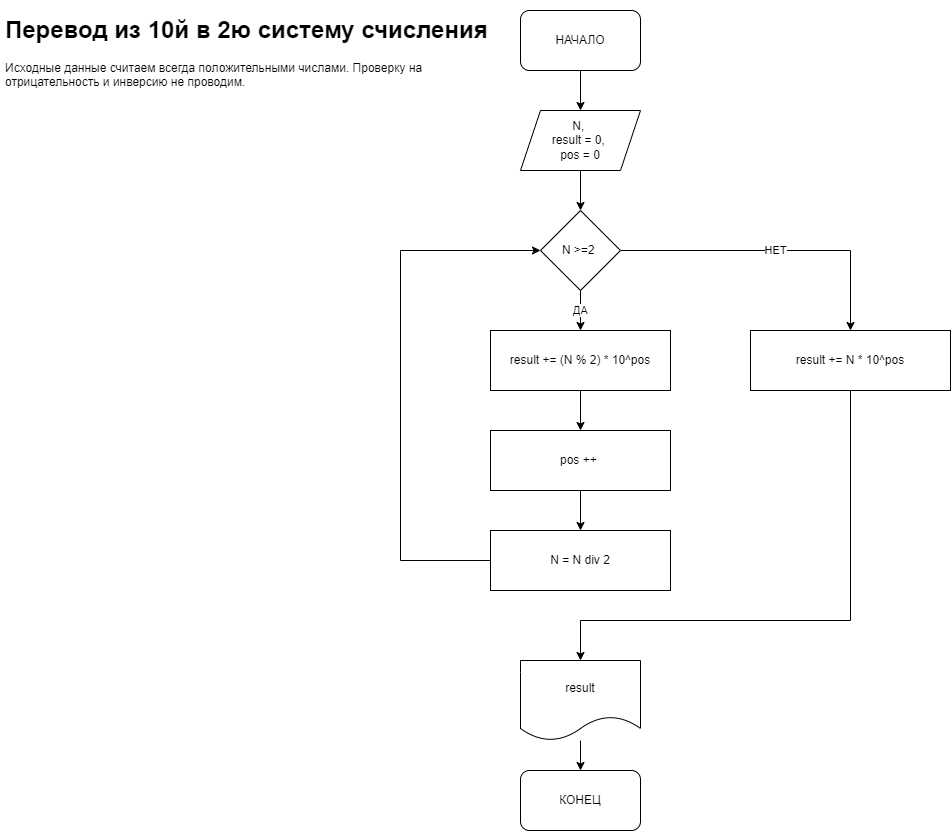

The diagram above was exported from draw.io. Its source (the exported page's mxGraphModel, read from the mxfile embedded in the PNG):
<mxGraphModel dx="1082" dy="709" grid="1" gridSize="10" guides="1" tooltips="1" connect="1" arrows="1" fold="1" page="1" pageScale="1" pageWidth="1100" pageHeight="850" background="none" math="0" shadow="0">
  <root>
    <mxCell id="0" />
    <mxCell id="1" parent="0" />
    <mxCell id="wGnO1awoHdQngokz2Q_S-1" value="&lt;h1&gt;Перевод из 10й в 2ю систему счисления&amp;nbsp;&lt;/h1&gt;&lt;p&gt;Исходные данные считаем всегда положительными числами. Проверку на отрицательность и инверсию не проводим.&lt;/p&gt;" style="text;html=1;strokeColor=none;fillColor=none;spacing=5;spacingTop=-20;whiteSpace=wrap;overflow=hidden;rounded=0;" parent="1" vertex="1">
      <mxGeometry x="180" y="60" width="500" height="100" as="geometry" />
    </mxCell>
    <mxCell id="wGnO1awoHdQngokz2Q_S-12" style="edgeStyle=orthogonalEdgeStyle;rounded=0;orthogonalLoop=1;jettySize=auto;html=1;exitX=0.5;exitY=1;exitDx=0;exitDy=0;entryX=0.5;entryY=0;entryDx=0;entryDy=0;" parent="1" source="wGnO1awoHdQngokz2Q_S-2" target="wGnO1awoHdQngokz2Q_S-3" edge="1">
      <mxGeometry relative="1" as="geometry" />
    </mxCell>
    <mxCell id="wGnO1awoHdQngokz2Q_S-2" value="НАЧАЛО" style="rounded=1;whiteSpace=wrap;html=1;" parent="1" vertex="1">
      <mxGeometry x="700" y="60" width="120" height="60" as="geometry" />
    </mxCell>
    <mxCell id="wGnO1awoHdQngokz2Q_S-13" style="edgeStyle=orthogonalEdgeStyle;rounded=0;orthogonalLoop=1;jettySize=auto;html=1;exitX=0.5;exitY=1;exitDx=0;exitDy=0;entryX=0.5;entryY=0;entryDx=0;entryDy=0;" parent="1" source="wGnO1awoHdQngokz2Q_S-3" target="wGnO1awoHdQngokz2Q_S-5" edge="1">
      <mxGeometry relative="1" as="geometry" />
    </mxCell>
    <mxCell id="wGnO1awoHdQngokz2Q_S-3" value="N, &lt;br&gt;result = 0,&amp;nbsp;&lt;br&gt;pos = 0" style="shape=parallelogram;perimeter=parallelogramPerimeter;whiteSpace=wrap;html=1;fixedSize=1;" parent="1" vertex="1">
      <mxGeometry x="700" y="160" width="120" height="60" as="geometry" />
    </mxCell>
    <mxCell id="wGnO1awoHdQngokz2Q_S-14" value="ДА" style="edgeStyle=orthogonalEdgeStyle;rounded=0;orthogonalLoop=1;jettySize=auto;html=1;exitX=0.5;exitY=1;exitDx=0;exitDy=0;entryX=0.5;entryY=0;entryDx=0;entryDy=0;" parent="1" source="wGnO1awoHdQngokz2Q_S-5" target="wGnO1awoHdQngokz2Q_S-7" edge="1">
      <mxGeometry relative="1" as="geometry" />
    </mxCell>
    <mxCell id="wGnO1awoHdQngokz2Q_S-18" value="НЕТ" style="edgeStyle=orthogonalEdgeStyle;rounded=0;orthogonalLoop=1;jettySize=auto;html=1;exitX=1;exitY=0.5;exitDx=0;exitDy=0;entryX=0.5;entryY=0;entryDx=0;entryDy=0;" parent="1" source="wGnO1awoHdQngokz2Q_S-5" target="wGnO1awoHdQngokz2Q_S-6" edge="1">
      <mxGeometry relative="1" as="geometry" />
    </mxCell>
    <mxCell id="wGnO1awoHdQngokz2Q_S-5" value="N &amp;gt;=2&amp;nbsp;" style="rhombus;whiteSpace=wrap;html=1;" parent="1" vertex="1">
      <mxGeometry x="720" y="260" width="80" height="80" as="geometry" />
    </mxCell>
    <mxCell id="wGnO1awoHdQngokz2Q_S-19" style="edgeStyle=orthogonalEdgeStyle;rounded=0;orthogonalLoop=1;jettySize=auto;html=1;exitX=0.5;exitY=1;exitDx=0;exitDy=0;entryX=0.5;entryY=0;entryDx=0;entryDy=0;" parent="1" source="wGnO1awoHdQngokz2Q_S-6" target="wGnO1awoHdQngokz2Q_S-10" edge="1">
      <mxGeometry relative="1" as="geometry">
        <Array as="points">
          <mxPoint x="1030" y="670" />
          <mxPoint x="760" y="670" />
        </Array>
      </mxGeometry>
    </mxCell>
    <mxCell id="wGnO1awoHdQngokz2Q_S-6" value="&lt;span style=&quot;&quot;&gt;result += N * 10^pos&lt;/span&gt;" style="rounded=0;whiteSpace=wrap;html=1;" parent="1" vertex="1">
      <mxGeometry x="930" y="380" width="200" height="60" as="geometry" />
    </mxCell>
    <mxCell id="wGnO1awoHdQngokz2Q_S-15" style="edgeStyle=orthogonalEdgeStyle;rounded=0;orthogonalLoop=1;jettySize=auto;html=1;exitX=0.5;exitY=1;exitDx=0;exitDy=0;entryX=0.5;entryY=0;entryDx=0;entryDy=0;" parent="1" source="wGnO1awoHdQngokz2Q_S-7" target="wGnO1awoHdQngokz2Q_S-8" edge="1">
      <mxGeometry relative="1" as="geometry" />
    </mxCell>
    <mxCell id="wGnO1awoHdQngokz2Q_S-7" value="result += (N % 2) * 10^pos" style="rounded=0;whiteSpace=wrap;html=1;" parent="1" vertex="1">
      <mxGeometry x="670" y="380" width="180" height="60" as="geometry" />
    </mxCell>
    <mxCell id="wGnO1awoHdQngokz2Q_S-16" style="edgeStyle=orthogonalEdgeStyle;rounded=0;orthogonalLoop=1;jettySize=auto;html=1;exitX=0.5;exitY=1;exitDx=0;exitDy=0;entryX=0.5;entryY=0;entryDx=0;entryDy=0;" parent="1" source="wGnO1awoHdQngokz2Q_S-8" target="wGnO1awoHdQngokz2Q_S-9" edge="1">
      <mxGeometry relative="1" as="geometry" />
    </mxCell>
    <mxCell id="wGnO1awoHdQngokz2Q_S-8" value="pos ++&amp;nbsp;" style="rounded=0;whiteSpace=wrap;html=1;" parent="1" vertex="1">
      <mxGeometry x="670" y="480" width="180" height="60" as="geometry" />
    </mxCell>
    <mxCell id="wGnO1awoHdQngokz2Q_S-17" style="edgeStyle=orthogonalEdgeStyle;rounded=0;orthogonalLoop=1;jettySize=auto;html=1;exitX=0;exitY=0.5;exitDx=0;exitDy=0;entryX=0;entryY=0.5;entryDx=0;entryDy=0;" parent="1" source="wGnO1awoHdQngokz2Q_S-9" target="wGnO1awoHdQngokz2Q_S-5" edge="1">
      <mxGeometry relative="1" as="geometry">
        <Array as="points">
          <mxPoint x="580" y="610" />
          <mxPoint x="580" y="300" />
        </Array>
      </mxGeometry>
    </mxCell>
    <mxCell id="wGnO1awoHdQngokz2Q_S-9" value="N = N div 2" style="rounded=0;whiteSpace=wrap;html=1;" parent="1" vertex="1">
      <mxGeometry x="670" y="580" width="180" height="60" as="geometry" />
    </mxCell>
    <mxCell id="wGnO1awoHdQngokz2Q_S-21" value="" style="edgeStyle=orthogonalEdgeStyle;rounded=0;orthogonalLoop=1;jettySize=auto;html=1;" parent="1" source="wGnO1awoHdQngokz2Q_S-10" target="wGnO1awoHdQngokz2Q_S-11" edge="1">
      <mxGeometry relative="1" as="geometry" />
    </mxCell>
    <mxCell id="wGnO1awoHdQngokz2Q_S-10" value="result" style="shape=document;whiteSpace=wrap;html=1;boundedLbl=1;" parent="1" vertex="1">
      <mxGeometry x="700" y="710" width="120" height="80" as="geometry" />
    </mxCell>
    <mxCell id="wGnO1awoHdQngokz2Q_S-11" value="КОНЕЦ" style="rounded=1;whiteSpace=wrap;html=1;" parent="1" vertex="1">
      <mxGeometry x="700" y="820" width="120" height="60" as="geometry" />
    </mxCell>
  </root>
</mxGraphModel>